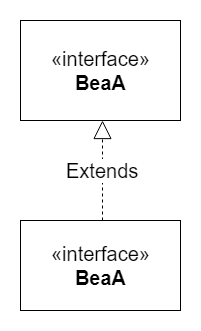

The diagram above was exported from draw.io. Its source (the exported page's mxGraphModel, read from the mxfile embedded in the PNG):
<mxGraphModel dx="1086" dy="808" grid="1" gridSize="10" guides="1" tooltips="1" connect="1" arrows="1" fold="1" page="1" pageScale="1" pageWidth="827" pageHeight="1169" math="0" shadow="0">
  <root>
    <mxCell id="0" />
    <mxCell id="1" parent="0" />
    <mxCell id="2" value="«interface»&lt;br&gt;&lt;b&gt;BeaA&lt;/b&gt;" style="html=1;fontSize=20;" vertex="1" parent="1">
      <mxGeometry x="520" y="80" width="160" height="100" as="geometry" />
    </mxCell>
    <mxCell id="3" value="«interface»&lt;br&gt;&lt;b&gt;BeaA&lt;/b&gt;" style="html=1;fontSize=20;" vertex="1" parent="1">
      <mxGeometry x="520" y="280" width="160" height="90" as="geometry" />
    </mxCell>
    <mxCell id="4" value="Extends" style="endArrow=block;endSize=16;endFill=0;html=1;dashed=1;fontSize=20;entryX=0.5;entryY=0.962;entryDx=0;entryDy=0;entryPerimeter=0;" edge="1" parent="1">
      <mxGeometry width="160" relative="1" as="geometry">
        <mxPoint x="602" y="280" as="sourcePoint" />
        <mxPoint x="602" y="180.01199999999994" as="targetPoint" />
      </mxGeometry>
    </mxCell>
  </root>
</mxGraphModel>